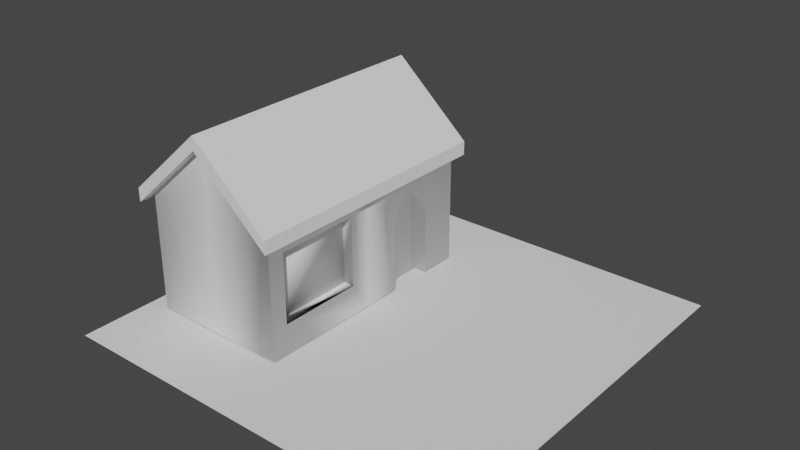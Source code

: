 # Source: village_house.blend  (saved by Blender 2.91.10; exported with 4.5.12 LTS)
import bpy
from mathutils import Matrix  # noqa: F401  (used for matrix-valued properties, if any)

bpy.ops.wm.read_factory_settings(use_empty=True)
scene = bpy.context.scene
scene.name = 'Scene'

# ---- collections
col_collection = bpy.data.collections.new('Collection'); scene.collection.children.link(col_collection)

# ---- node groups
ng_auto_smooth = bpy.data.node_groups.new('Auto Smooth', 'GeometryNodeTree')
_s = ng_auto_smooth.interface.new_socket(name='Geometry', in_out='OUTPUT', socket_type='NodeSocketGeometry')
_s = ng_auto_smooth.interface.new_socket(name='Geometry', in_out='INPUT', socket_type='NodeSocketGeometry')
_s = ng_auto_smooth.interface.new_socket(name='Angle', in_out='INPUT', socket_type='NodeSocketFloat')
_s.subtype = 'ANGLE'
_s.min_value = 0.0
_s.max_value = 3.142
ng_auto_smooth.is_modifier = True
_N = ng_auto_smooth.nodes; _L = ng_auto_smooth.links
n0 = _N.new('NodeGroupOutput'); n0.name = 'Group Output'; n0.location = (480, -100)
n1 = _N.new('NodeGroupInput'); n1.name = 'Group Input'; n1.location = (-420, -300)
n2 = _N.new('NodeGroupInput'); n2.name = 'Group Input.001'; n2.location = (-60, -100)
n3 = _N.new('GeometryNodeSetShadeSmooth'); n3.name = 'Set Shade Smooth'; n3.location = (120, -100)
n3.domain = 'EDGE'
n4 = _N.new('GeometryNodeSetShadeSmooth'); n4.name = 'Set Shade Smooth.001'; n4.location = (300, -100)
n5 = _N.new('GeometryNodeInputMeshEdgeAngle'); n5.name = 'Edge Angle'; n5.location = (-420, -220)
n6 = _N.new('GeometryNodeInputEdgeSmooth'); n6.name = 'Is Edge Smooth'; n6.location = (-60, -160)
n7 = _N.new('GeometryNodeInputShadeSmooth'); n7.name = 'Is Face Smooth'; n7.location = (-240, -340)
n8 = _N.new('FunctionNodeBooleanMath'); n8.name = 'Boolean Math'; n8.location = (-60, -220)
n9 = _N.new('FunctionNodeCompare'); n9.name = 'Compare'; n9.location = (-240, -180)
n9.operation = 'LESS_EQUAL'
_L.new(n5.outputs[0], n9.inputs[0])
_L.new(n4.outputs[0], n0.inputs[0])
_L.new(n1.outputs[1], n9.inputs[1])
_L.new(n9.outputs[0], n8.inputs[0])
_L.new(n7.outputs[0], n8.inputs[1])
_L.new(n2.outputs[0], n3.inputs[0])
_L.new(n6.outputs[0], n3.inputs[1])
_L.new(n3.outputs[0], n4.inputs[0])
_L.new(n8.outputs[0], n3.inputs[2])
n0.is_active_output = True

# ---- world
world_world = bpy.data.worlds.new('World'); scene.world = world_world
world_world.use_nodes = True; world_world.node_tree.nodes.clear()
_N = world_world.node_tree.nodes; _L = world_world.node_tree.links
n0 = _N.new('ShaderNodeOutputWorld'); n0.name = 'World Output'; n0.location = (300, 300)
n1 = _N.new('ShaderNodeBackground'); n1.name = 'Background'; n1.location = (10, 300)
n1.inputs[0].default_value = (0.05088, 0.05088, 0.05088, 1.0)
_L.new(n1.outputs[0], n0.inputs[0])
n0.is_active_output = True
world_world.color = (0.05088, 0.05088, 0.05088)
world_world.use_sun_shadow = False
world_world.sun_shadow_jitter_overblur = 0.0

# ---- meshes
me_plane = bpy.data.meshes.new('Plane')
me_plane.from_pydata([(-1.0, -1.0, 0.0), (1.0, -1.0, 0.0), (-1.0, 1.0, 0.0), (1.0, 1.0, 0.0)], [], [(0, 1, 3, 2)])
_uv = me_plane.uv_layers.new(name='UVMap')
_uv.uv.foreach_set('vector', [0.0, 0.0, 1.0, 0.0, 1.0, 1.0, 0.0, 1.0])
me_plane.use_remesh_fix_poles = True
me_plane.use_remesh_preserve_attributes = False
me_plane.use_mirror_vertex_groups = False
me_plane.update()
me_cube_002 = bpy.data.meshes.new('Cube.002')
me_cube_002.from_pydata([(-3.326, 2.69, 0.01335), (-3.326, 2.69, 2.197), (-3.326, -2.69, 0.01335), (-3.326, -2.69, 2.197), (-0.7004, 1.847, 0.01335), (-0.7004, 1.345, 1.745), (-0.7004, -2.69, 0.01335), (-0.7004, -2.324, 1.877), (-2.013, -2.69, 0.01335), (-2.013, -2.69, 3.365), (-2.013, 2.69, 0.01335), (-2.013, 2.69, 3.365), (-3.326, 0.0, 0.01335), (-3.326, 0.0, 2.197), (-0.7004, 0.8432, 0.01335), (-0.7004, 0.8432, 0.01335), (-0.7004, -0.4597, 1.877), (-0.7004, 2.69, 2.197), (-0.7004, 2.69, 0.01335), (-0.7004, 0.0, 0.01335), (-0.7004, 1.345, 1.745), (-0.7004, 1.847, 1.242), (-0.7004, 1.442, 1.735), (-0.7004, 1.537, 1.707), (-0.7004, 1.624, 1.66), (-0.7004, 1.7, 1.598), (-0.7004, 1.762, 1.521), (-0.7004, 1.809, 1.434), (-0.7004, 1.837, 1.34), (-0.7004, 1.847, 0.01335), (-0.7004, 0.8432, 1.242), (-0.7004, 1.248, 1.735), (-0.7004, 1.154, 1.707), (-0.7004, 1.067, 1.66), (-0.7004, 0.9905, 1.598), (-0.7004, 0.9279, 1.521), (-0.7004, 0.8814, 1.434), (-0.7004, 0.8528, 1.34), (-0.7004, 1.847, 1.242), (-0.7004, 1.442, 1.735), (-0.7004, 1.537, 1.707), (-0.7004, 1.624, 1.66), (-0.7004, 1.7, 1.598), (-0.7004, 1.762, 1.521), (-0.7004, 1.809, 1.434), (-0.7004, 1.837, 1.34), (-0.7004, 0.8432, 1.242), (-0.7004, 1.248, 1.735), (-0.7004, 1.154, 1.707), (-0.7004, 1.067, 1.66), (-0.7004, 0.9905, 1.598), (-0.7004, 0.9279, 1.521), (-0.7004, 0.8814, 1.434), (-0.7004, 0.8528, 1.34), (-0.9477, 1.345, 1.745), (-0.9477, 0.8432, 0.01335), (-0.9477, 1.847, 0.01335), (-0.9477, 1.847, 1.242), (-0.9477, 1.442, 1.735), (-0.9477, 1.537, 1.707), (-0.9477, 1.624, 1.66), (-0.9477, 1.7, 1.598), (-0.9477, 1.762, 1.521), (-0.9477, 1.809, 1.434), (-0.9477, 1.837, 1.34), (-0.9477, 0.8432, 1.242), (-0.9477, 1.248, 1.735), (-0.9477, 1.154, 1.707), (-0.9477, 1.067, 1.66), (-0.9477, 0.9905, 1.598), (-0.9477, 0.9279, 1.521), (-0.9477, 0.8814, 1.434), (-0.9477, 0.8528, 1.34), (-0.7004, -2.69, 2.197), (-0.7004, -0.4597, 0.5788), (-0.7004, -2.324, 0.5788), (-0.7004, 0.0, 2.197), (-0.7004, -0.4597, 0.5788), (-0.7004, -2.324, 0.5788), (-0.7004, -2.324, 1.877), (-0.7004, -0.4597, 1.877), (-0.8981, -0.4597, 0.5788), (-0.8981, -2.324, 0.5788), (-0.8981, -2.324, 1.877), (-0.8981, -0.4597, 1.877)], [], [(12, 13, 3, 2), (8, 9, 73, 6), (10, 11, 1, 0), (18, 17, 11, 10), (2, 3, 9, 8), (7, 16, 80, 79), (0, 1, 13, 12), (19, 76, 17, 18, 4, 21, 28, 27, 26, 25, 24, 23, 22, 20, 31, 32, 33, 34, 35, 36, 37, 30, 14), (37, 36, 52, 53), (28, 21, 38, 45), (20, 22, 39, 5), (30, 37, 53, 46), (22, 23, 40, 39), (32, 31, 47, 48), (23, 24, 41, 40), (21, 4, 29, 38), (33, 32, 48, 49), (24, 25, 42, 41), (14, 30, 46, 15), (34, 33, 49, 50), (25, 26, 43, 42), (31, 20, 5, 47), (35, 34, 50, 51), (26, 27, 44, 43), (36, 35, 51, 52), (27, 28, 45, 44), (53, 52, 71, 72), (44, 45, 64, 63), (46, 53, 72, 65), (5, 39, 58, 54), (45, 38, 57, 64), (47, 5, 54, 66), (38, 29, 56, 57), (48, 47, 66, 67), (15, 46, 65, 55), (40, 41, 60, 59), (49, 48, 67, 68), (39, 40, 59, 58), (50, 49, 68, 69), (41, 42, 61, 60), (51, 50, 69, 70), (42, 43, 62, 61), (52, 51, 70, 71), (43, 44, 63, 62), (60, 61, 62, 63, 64, 57, 56, 55, 65, 72, 71, 70, 69, 68, 67, 66, 54, 58, 59), (7, 75, 6, 73), (75, 74, 19, 6), (16, 7, 73, 76), (74, 16, 76, 19), (80, 77, 81, 84), (75, 7, 79, 78), (16, 74, 77, 80), (74, 75, 78, 77), (82, 83, 84, 81), (78, 79, 83, 82), (79, 80, 84, 83), (77, 78, 82, 81)])
me_cube_002.polygons.foreach_set('use_smooth', [True] * 57)
_uv = me_cube_002.uv_layers.new(name='UVMap')
_uv.uv.foreach_set('vector', [0.375, 0.125, 0.625, 0.125, 0.625, 0.25, 0.375, 0.25, 0.375, 0.375, 0.625, 0.375, 0.625, 0.5, 0.375, 0.5, 0.375, 0.875, 0.625, 0.875, 0.625, 1.0, 0.375, 1.0, 0.375, 0.75, 0.625, 0.75, 0.625, 0.875, 0.375, 0.875, 0.375, 0.25, 0.625, 0.25, 0.625, 0.375, 0.375, 0.375, 0.5664, 0.5238, 0.5664, 0.6012, 0.5664, 0.6012, 0.5664, 0.5238, 0.375, 0.0, 0.625, 0.0, 0.625, 0.125, 0.375, 0.125, 0.375, 0.625, 0.625, 0.625, 0.625, 0.75, 0.375, 0.75, 0.0, 0.0, 0.0, 0.0, 0.0, 0.0, 0.0, 0.0, 0.0, 0.0, 0.0, 0.0, 0.0, 0.0, 0.0, 0.0, 0.0, 0.0, 0.0, 0.0, 0.0, 0.0, 0.0, 0.0, 0.0, 0.0, 0.0, 0.0, 0.0, 0.0, 0.0, 0.0, 0.0, 0.0, 0.0, 0.0, 0.0, 0.0, 0.0, 0.0, 0.0, 0.0, 0.0, 0.0, 0.0, 0.0, 0.0, 0.0, 0.0, 0.0, 0.0, 0.0, 0.0, 0.0, 0.0, 0.0, 0.0, 0.0, 0.0, 0.0, 0.0, 0.0, 0.0, 0.0, 0.0, 0.0, 0.0, 0.0, 0.0, 0.0, 0.0, 0.0, 0.0, 0.0, 0.0, 0.0, 0.0, 0.0, 0.0, 0.0, 0.0, 0.0, 0.0, 0.0, 0.0, 0.0, 0.0, 0.0, 0.0, 0.0, 0.0, 0.0, 0.0, 0.0, 0.0, 0.0, 0.0, 0.0, 0.0, 0.0, 0.0, 0.0, 0.0, 0.0, 0.0, 0.0, 0.0, 0.0, 0.0, 0.0, 0.0, 0.0, 0.0, 0.0, 0.0, 0.0, 0.0, 0.0, 0.0, 0.0, 0.0, 0.0, 0.0, 0.0, 0.0, 0.0, 0.0, 0.0, 0.0, 0.0, 0.0, 0.0, 0.0, 0.0, 0.0, 0.0, 0.0, 0.0, 0.0, 0.0, 0.0, 0.0, 0.0, 0.0, 0.0, 0.0, 0.0, 0.0, 0.0, 0.0, 0.0, 0.0, 0.0, 0.0, 0.0, 0.0, 0.0, 0.0, 0.0, 0.0, 0.0, 0.0, 0.0, 0.0, 0.0, 0.0, 0.0, 0.0, 0.0, 0.0, 0.0, 0.0, 0.0, 0.0, 0.0, 0.0, 0.0, 0.0, 0.0, 0.0, 0.0, 0.0, 0.0, 0.0, 0.0, 0.0, 0.0, 0.0, 0.0, 0.0, 0.0, 0.0, 0.0, 0.0, 0.0, 0.0, 0.0, 0.0, 0.0, 0.0, 0.0, 0.0, 0.0, 0.0, 0.0, 0.0, 0.0, 0.0, 0.0, 0.0, 0.0, 0.0, 0.0, 0.0, 0.0, 0.0, 0.0, 0.0, 0.0, 0.0, 0.0, 0.0, 0.0, 0.0, 0.0, 0.0, 0.0, 0.0, 0.0, 0.0, 0.0, 0.0, 0.0, 0.0, 0.0, 0.0, 0.0, 0.0, 0.0, 0.0, 0.0, 0.0, 0.0, 0.0, 0.0, 0.0, 0.0, 0.0, 0.0, 0.0, 0.0, 0.0, 0.0, 0.0, 0.0, 0.0, 0.0, 0.0, 0.0, 0.0, 0.0, 0.0, 0.0, 0.0, 0.0, 0.0, 0.0, 0.0, 0.0, 0.0, 0.0, 0.0, 0.0, 0.0, 0.0, 0.0, 0.0, 0.0, 0.0, 0.0, 0.0, 0.0, 0.0, 0.0, 0.0, 0.0, 0.0, 0.0, 0.0, 0.0, 0.0, 0.0, 0.0, 0.0, 0.0, 0.0, 0.0, 0.0, 0.0, 0.0, 0.0, 0.0, 0.0, 0.0, 0.0, 0.0, 0.0, 0.0, 0.0, 0.0, 0.0, 0.0, 0.0, 0.0, 0.0, 0.0, 0.0, 0.0, 0.0, 0.0, 0.0, 0.0, 0.0, 0.0, 0.0, 0.0, 0.0, 0.0, 0.0, 0.0, 0.0, 0.0, 0.0, 0.0, 0.0, 0.0, 0.0, 0.0, 0.0, 0.0, 0.0, 0.0, 0.0, 0.0, 0.0, 0.0, 0.0, 0.0, 0.0, 0.0, 0.0, 0.0, 0.0, 0.0, 0.0, 0.0, 0.0, 0.0, 0.0, 0.0, 0.0, 0.0, 0.0, 0.0, 0.5664, 0.5238, 0.4336, 0.5238, 0.375, 0.5, 0.625, 0.5, 0.4336, 0.5238, 0.4336, 0.6012, 0.375, 0.625, 0.375, 0.5, 0.5664, 0.6012, 0.5664, 0.5238, 0.625, 0.5, 0.625, 0.625, 0.4336, 0.6012, 0.5664, 0.6012, 0.625, 0.625, 0.375, 0.625, 0.5664, 0.6012, 0.4336, 0.6012, 0.4336, 0.6012, 0.5664, 0.6012, 0.4336, 0.5238, 0.5664, 0.5238, 0.5664, 0.5238, 0.4336, 0.5238, 0.5664, 0.6012, 0.4336, 0.6012, 0.4336, 0.6012, 0.5664, 0.6012, 0.4336, 0.6012, 0.4336, 0.5238, 0.4336, 0.5238, 0.4336, 0.6012, 0.4336, 0.5238, 0.5664, 0.5238, 0.5664, 0.6012, 0.4336, 0.6012, 0.4336, 0.5238, 0.5664, 0.5238, 0.5664, 0.5238, 0.4336, 0.5238, 0.5664, 0.5238, 0.5664, 0.6012, 0.5664, 0.6012, 0.5664, 0.5238, 0.4336, 0.6012, 0.4336, 0.5238, 0.4336, 0.5238, 0.4336, 0.6012])
me_cube_002.use_remesh_fix_poles = True
me_cube_002.use_remesh_preserve_attributes = False
me_cube_002.use_mirror_vertex_groups = False
me_cube_002.update()
me_cube_003 = bpy.data.meshes.new('Cube.003')
me_cube_003.from_pydata([(-3.478, 2.69, 2.062), (-3.478, -2.69, 2.062), (-2.013, -2.69, 3.365), (-2.013, 2.69, 3.365), (-0.5613, 2.69, 2.073), (-0.5613, -2.69, 2.073), (-2.013, -2.69, 3.619), (-0.5613, -2.69, 2.327), (-2.013, 2.69, 3.619), (-3.478, 2.69, 2.315), (-3.478, -2.69, 2.315), (-0.5613, 2.69, 2.327)], [], [(2, 3, 0, 1), (5, 4, 3, 2), (6, 10, 9, 8), (7, 6, 8, 11), (3, 4, 11, 8), (0, 3, 8, 9), (1, 0, 9, 10), (2, 1, 10, 6), (5, 2, 6, 7), (4, 5, 7, 11)])
me_cube_003.polygons.foreach_set('use_smooth', [True] * 10)
_uv = me_cube_003.uv_layers.new(name='UVMap')
_uv.uv.foreach_set('vector', [0.75, 0.5, 0.75, 0.75, 0.8895, 0.75, 0.8895, 0.5, 0.6118, 0.5, 0.6118, 0.75, 0.75, 0.75, 0.75, 0.5, 0.75, 0.5, 0.8895, 0.5, 0.8895, 0.75, 0.75, 0.75, 0.6118, 0.5, 0.75, 0.5, 0.75, 0.75, 0.6118, 0.75, 0.75, 0.75, 0.6118, 0.75, 0.6118, 0.75, 0.75, 0.75, 0.8895, 0.75, 0.75, 0.75, 0.75, 0.75, 0.8895, 0.75, 0.8895, 0.5, 0.8895, 0.75, 0.8895, 0.75, 0.8895, 0.5, 0.75, 0.5, 0.8895, 0.5, 0.8895, 0.5, 0.75, 0.5, 0.6118, 0.5, 0.75, 0.5, 0.75, 0.5, 0.6118, 0.5, 0.6118, 0.75, 0.6118, 0.5, 0.6118, 0.5, 0.6118, 0.75])
me_cube_003.use_remesh_fix_poles = True
me_cube_003.use_remesh_preserve_attributes = False
me_cube_003.use_mirror_vertex_groups = False
me_cube_003.update()

# ---- objects
ob_plane = bpy.data.objects.new('Plane', me_plane)
ob_cube = bpy.data.objects.new('Cube', me_cube_002)
ob_cube_001 = bpy.data.objects.new('Cube.001', me_cube_003)

# ---- transforms, parenting, visibility, modifiers, constraints
ob_plane.location = (0.0, 0.0, 0.0)
ob_plane.scale = (-3.698, -3.698, -3.698)
ob_plane.lineart.crease_threshold = 0.0
ob_cube.location = (0.0, 0.0, 0.0)
ob_cube.scale = (1.0, 0.8422, 1.0)
ob_cube.lineart.crease_threshold = 0.0
_m = ob_cube.modifiers.new('Bevel', 'BEVEL')
_m.width = 0.09
_m.width_pct = 0.09
_m.segments = 2
_m.harden_normals = True
ob_cube_001.location = (0.0, 0.0, 0.0)
ob_cube_001.scale = (1.0, 0.9128, 1.0)
ob_cube_001.lineart.crease_threshold = 0.0
_m = ob_cube_001.modifiers.new('Auto Smooth', 'NODES')
_m.node_group = ng_auto_smooth
_gi = [s.identifier for s in ng_auto_smooth.interface.items_tree if s.item_type == 'SOCKET' and s.in_out == 'INPUT']
_m[_gi[1]] = 0.5236  # Angle

# ---- collection membership
col_collection.objects.link(ob_plane)
col_collection.objects.link(ob_cube)
col_collection.objects.link(ob_cube_001)

# ---- scene / render settings (as saved in the file)
scene.frame_start = 1; scene.frame_end = 250; scene.frame_set(0)
scene.render.engine = 'BLENDER_EEVEE_NEXT'
scene.cycles.use_denoising = False
scene.cycles.samples = 128
scene.cycles.sampling_pattern = 'TABULATED_SOBOL'
scene.cycles.use_adaptive_sampling = False
scene.cycles.use_light_tree = False
scene.view_settings.view_transform = 'Filmic'
bpy.context.view_layer.update()

# ---- added for rendering (the .blend has no active camera and no usable light): camera, sun
cam_auto = bpy.data.cameras.new('AutoCamera')
cam_auto.lens = 50.0
cam_auto.sensor_width = 36.0
cam_auto.clip_end = 1000.0
ob_auto_camera = bpy.data.objects.new('AutoCamera', cam_auto)
scene.collection.objects.link(ob_auto_camera)
ob_auto_camera.location = (10.2399, -12.2879, 10.0013)
ob_auto_camera.rotation_euler = (1.09748, -7.21219e-08, 0.694738)
scene.camera = ob_auto_camera
light_auto_sun = bpy.data.lights.new('AutoSun', 'SUN')
light_auto_sun.energy = 3.0
light_auto_sun.angle = 0.0523599
ob_auto_sun = bpy.data.objects.new('AutoSun', light_auto_sun)
scene.collection.objects.link(ob_auto_sun)
ob_auto_sun.rotation_euler = (0.872665, 0.174533, 0.523599)
bpy.context.view_layer.update()
